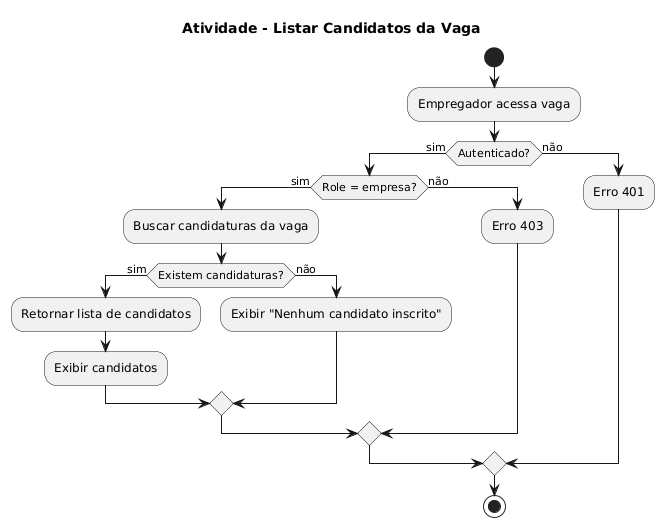

The diagram above was rendered by PlantUML. Its source (embedded in the PNG):
@startuml
title Atividade - Listar Candidatos da Vaga

start

:Empregador acessa vaga;

if (Autenticado?) then (sim)
    if (Role = empresa?) then (sim)
        :Buscar candidaturas da vaga;
        if (Existem candidaturas?) then (sim)
            :Retornar lista de candidatos;
            :Exibir candidatos;
        else (não)
            :Exibir "Nenhum candidato inscrito";
        endif
    else (não)
        :Erro 403;
    endif
else (não)
    :Erro 401;
endif

stop
@enduml